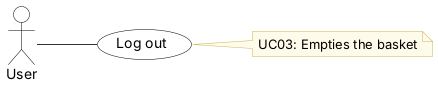

The diagram above was rendered by PlantUML. Its source (embedded in the PNG):
@startuml
' Use case UC03 Log out - Inventory & POS System v0.18.2 (report, Lecture 5)
' Edit: paste into draw.io (Arrange > Insert > Advanced > PlantUML) or planttext.com
skinparam defaultFontName Arial
skinparam shadowing false
skinparam ArrowColor #333333
skinparam rectangle {
  BackgroundColor White
  BorderColor Black
}
skinparam usecase {
  BackgroundColor White
  BorderColor Black
}
skinparam class {
  BackgroundColor White
  BorderColor Black
  HeaderBackgroundColor #E6F1EE
}
skinparam activity {
  BackgroundColor White
  BorderColor Black
}
skinparam state {
  BackgroundColor White
  BorderColor Black
}
skinparam sequence {
  ParticipantBackgroundColor White
  ParticipantBorderColor Black
  LifeLineBorderColor #888888
  ActorBorderColor Black
  ActorBackgroundColor White
}
skinparam note {
  BackgroundColor #FFFBEA
  BorderColor #C9B458
}
skinparam swimlaneWidth same
hide circle

left to right direction
actor "User" as User
usecase "Log out" as U
User -- U
note right of U
  UC03: Empties the basket
end note
@enduml